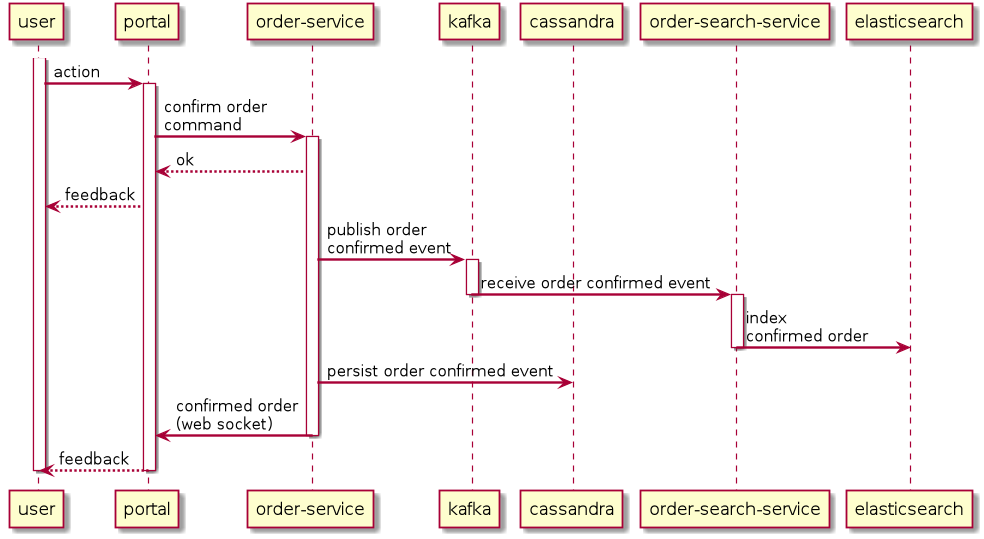

The diagram above was rendered by PlantUML. Its source (embedded in the PNG):
@startuml
skinparam sequenceArrowThickness 2

participant user
participant portal
participant "order-service" as order
participant kafka
participant cassandra
participant "order-search-service" as search
participant elasticsearch

activate user
user -> portal: action

activate portal
portal -> order: confirm order\ncommand
activate order
order --> portal: ok
portal --> user: feedback

order -> kafka: publish order\nconfirmed event
activate kafka

kafka -> search: receive order confirmed event
deactivate kafka

activate search
search -> elasticsearch: index\nconfirmed order
deactivate search

order -> cassandra: persist order confirmed event
order -> portal: confirmed order\n(web socket)
deactivate order

portal --> user: feedback
deactivate portal
deactivate user

@enduml